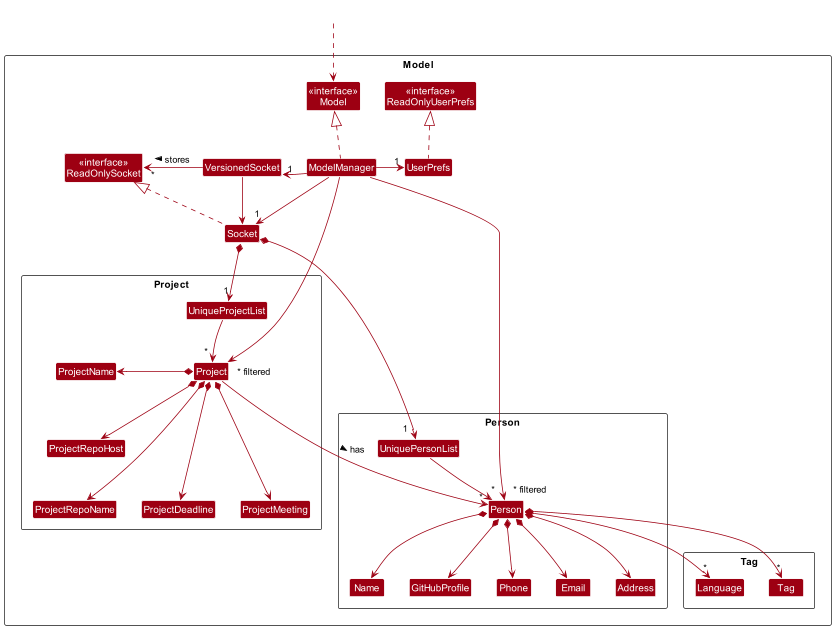

The diagram above was rendered by PlantUML. Its source (embedded in the PNG):
@startuml
!include style.puml
skinparam arrowThickness 1.1
skinparam arrowColor MODEL_COLOR
skinparam classBackgroundColor MODEL_COLOR

Package Model <<Rectangle>>{
Class "<<interface>>\nReadOnlySocket" as ReadOnlySocket
Class "<<interface>>\nReadOnlyUserPrefs" as ReadOnlyUserPrefs
Class "<<interface>>\nModel" as Interface_Model
Class Socket
Class ModelManager
Class UserPrefs
Class VersionedSocket

Package Person as PersonPackage <<Rectangle>>{
Class UniquePersonList
Class Person
Class Address
Class Email
Class GitHubProfile
Class Name
Class Phone
}

Package Tag as TagPackage <<Rectangle>>{
Class Language
Class Tag
}

Package Project as ProjectPackage <<Rectangle>>{
Class UniqueProjectList
Class Project
Class ProjectDeadline
Class ProjectMeeting
Class ProjectName
Class ProjectRepoHost
Class ProjectRepoName
}

}

Class HiddenOutside #FFFFFF
HiddenOutside ..> Interface_Model

Socket .up.|> ReadOnlySocket
ModelManager .up.|> Interface_Model
ModelManager -down-> "1" Socket
ModelManager -left-> "1" VersionedSocket
ModelManager -right-> "1" UserPrefs
UserPrefs .up.|> ReadOnlyUserPrefs

ModelManager -[hidden]left-> VersionedSocket
ReadOnlySocket -[hidden]right-> VersionedSocket
VersionedSocket --> Socket
'Spaces to avoid bullet point, position
VersionedSocket --> " *   " ReadOnlySocket : \n \n \n stores >

'Spaces, \n to position label better
ModelManager --> " * filtered" Person
ModelManager --> " * filtered \n \n \n" Project

'Spaces to position multiplicity better
Socket *--> "1  " UniquePersonList
UniquePersonList --> " * " Person
Person *--> Name
Person *--> GitHubProfile
Person *--> Phone
Person *--> Email
Person *--> Address
Person *--> "*" Language
Person *--> "*" Tag

'positioning Person attributes
Name -[hidden]right-> GitHubProfile
GitHubProfile -[hidden]right-> Phone
Phone -[hidden]right-> Email
Tag -[hidden]left-> Language

Socket *--> "1" UniqueProjectList
'Spaces to position multiplicity better
UniqueProjectList --> " * " Project
Project *-left> ProjectName
Project *-down-> ProjectRepoHost
Project *---> ProjectRepoName
Project *---> ProjectDeadline
Project *---> ProjectMeeting
Project --->"*" Person : has >

'positioning Project attributes
ProjectName -[hidden]down> ProjectRepoHost
ProjectName -[hidden]down> ProjectRepoHost
ProjectRepoHost -[hidden]down> ProjectRepoName
ProjectRepoHost -[hidden]down> ProjectRepoName
'For positioning
ProjectRepoName -[hidden]right-> Name
@enduml